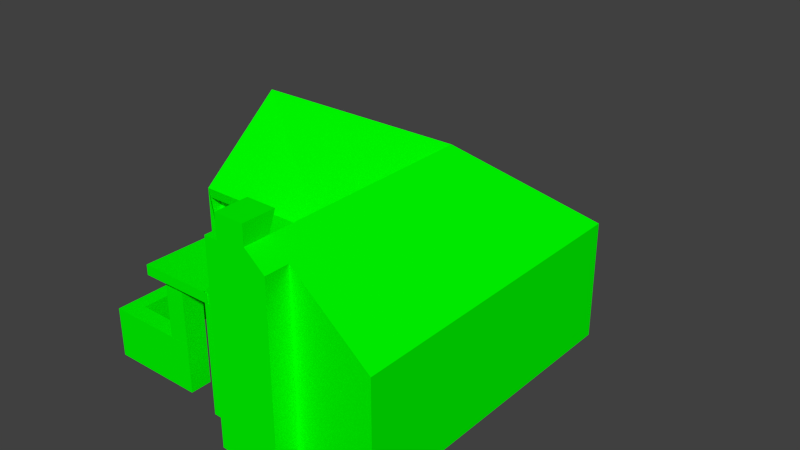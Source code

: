 # Source: FischerhausCollisionbox.blend  (saved by Blender 2.75.0; exported with 4.5.12 LTS)
import bpy
from mathutils import Matrix  # noqa: F401  (used for matrix-valued properties, if any)

bpy.ops.wm.read_factory_settings(use_empty=True)
scene = bpy.context.scene
scene.name = '0'

# ---- collections
col_collection_1 = bpy.data.collections.new('Collection 1'); scene.collection.children.link(col_collection_1)

# ---- materials (node trees are filled in below, after node groups)
mat_boden = bpy.data.materials.new('Boden')
mat_boden.alpha_threshold = 0.0
mat_boden.use_transparent_shadow = False
mat_boden.diffuse_color = (0.0, 1.0, 0.0, 1.0)
mat_boden.roughness = 0.5
mat_boden.line_color = (0.0, 0.0, 0.0, 1.0)
mat_dachoberflaeche = bpy.data.materials.new('Dachoberflaeche')
mat_dachoberflaeche.alpha_threshold = 0.0
mat_dachoberflaeche.use_transparent_shadow = False
mat_dachoberflaeche.diffuse_color = (0.8, 0.148, 0.01005, 1.0)
mat_dachoberflaeche.roughness = 0.5
mat_dachoberflaeche.line_color = (0.0, 0.0, 0.0, 1.0)
mat_fensterrahmen = bpy.data.materials.new('Fensterrahmen')
mat_fensterrahmen.alpha_threshold = 0.0
mat_fensterrahmen.use_transparent_shadow = False
mat_fensterrahmen.diffuse_color = (0.8, 0.08307, 0.05078, 1.0)
mat_fensterrahmen.roughness = 0.5
mat_fensterrahmen.line_color = (0.0, 0.0, 0.0, 1.0)
mat_zaun = bpy.data.materials.new('Zaun')
mat_zaun.alpha_threshold = 0.0
mat_zaun.use_transparent_shadow = False
mat_zaun.diffuse_color = (0.8, 0.03386, 0.6984, 1.0)
mat_zaun.roughness = 0.5
mat_zaun.line_color = (0.0, 0.0, 0.0, 1.0)
mat_putz = bpy.data.materials.new('Putz')
mat_putz.alpha_threshold = 0.0
mat_putz.use_transparent_shadow = False
mat_putz.diffuse_color = (1.0, 0.5424, 0.8145, 1.0)
mat_putz.roughness = 0.5
mat_putz.line_color = (0.0, 0.0, 0.0, 1.0)
mat_fensterscheibe = bpy.data.materials.new('Fensterscheibe')
mat_fensterscheibe.alpha_threshold = 0.0
mat_fensterscheibe.use_transparent_shadow = False
mat_fensterscheibe.diffuse_color = (0.3475, 0.7105, 0.8, 1.0)
mat_fensterscheibe.roughness = 0.5
mat_fensterscheibe.line_color = (0.0, 0.0, 0.0, 1.0)
mat_dachvorderseite = bpy.data.materials.new('Dachvorderseite')
mat_dachvorderseite.alpha_threshold = 0.0
mat_dachvorderseite.use_transparent_shadow = False
mat_dachvorderseite.diffuse_color = (0.2522, 0.0, 0.5071, 1.0)
mat_dachvorderseite.roughness = 0.5
mat_dachvorderseite.line_color = (0.0, 0.0, 0.0, 1.0)
mat_kamin = bpy.data.materials.new('Kamin')
mat_kamin.alpha_threshold = 0.0
mat_kamin.use_transparent_shadow = False
mat_kamin.diffuse_color = (1.0, 0.0, 0.0, 1.0)
mat_kamin.roughness = 0.5
mat_kamin.line_color = (0.0, 0.0, 0.0, 1.0)
mat_tuer = bpy.data.materials.new('Tuer')
mat_tuer.alpha_threshold = 0.0
mat_tuer.use_transparent_shadow = False
mat_tuer.diffuse_color = (0.4385, 0.1162, 0.0, 1.0)
mat_tuer.roughness = 0.5
mat_tuer.specular_intensity = 1.0
mat_tuer.line_color = (0.0, 0.0, 0.0, 1.0)
mat_steg = bpy.data.materials.new('Steg')
mat_steg.alpha_threshold = 0.0
mat_steg.use_transparent_shadow = False
mat_steg.diffuse_color = (0.8, 0.3164, 0.2756, 1.0)
mat_steg.roughness = 0.5
mat_steg.line_color = (0.0, 0.0, 0.0, 1.0)
mat_vordach = bpy.data.materials.new('Vordach')
mat_vordach.alpha_threshold = 0.0
mat_vordach.use_transparent_shadow = False
mat_vordach.diffuse_color = (0.8, 0.1379, 0.1685, 1.0)
mat_vordach.roughness = 0.5
mat_vordach.line_color = (0.0, 0.0, 0.0, 1.0)
mat_fundament = bpy.data.materials.new('Fundament')
mat_fundament.alpha_threshold = 0.0
mat_fundament.use_transparent_shadow = False
mat_fundament.diffuse_color = (0.1882, 0.122, 0.8, 1.0)
mat_fundament.roughness = 0.5
mat_fundament.line_color = (0.0, 0.0, 0.0, 1.0)

# ---- material node trees

# ---- world
world_world = bpy.data.worlds.new('World'); scene.world = world_world
world_world.color = (0.05088, 0.05088, 0.05088)
world_world.use_sun_shadow = False
world_world.sun_shadow_jitter_overblur = 0.0
world_world.cycles.sampling_method = 'MANUAL'
world_world.cycles.sample_map_resolution = 256

# ---- meshes
me_cube = bpy.data.meshes.new('Cube')
me_cube.from_pydata([(-0.8073, 0.7476, -0.1828), (-0.5036, 0.7476, -0.1828), (-0.8073, 1.761, -0.3903), (-0.5036, 1.761, -0.3903), (-0.8073, 0.7476, -0.1828), (-0.5036, 0.7476, -0.1828), (-0.8073, 1.761, -0.3903), (-0.5036, 1.761, -0.3903), (-0.8073, 0.5518, -0.1824), (-0.5036, 0.5518, -0.1824), (-0.8073, 1.565, -0.39), (-0.5036, 1.565, -0.39), (0.3524, -1.0, 0.7438), (0.3524, -0.866, 0.7438), (-0.9347, -0.1297, -0.2654), (-1.0, 0.8602, -0.2654), (0.3524, -1.0, -0.2654), (0.7793, 0.8559, -0.2654), (-0.9347, -0.8145, -0.2654), (0.009052, -0.8687, -0.2654), (0.7793, -0.866, -0.2654), (-1.0, -0.1297, -0.2654), (0.009052, -0.8687, 0.8125), (0.7793, -0.866, 0.3871), (0.08229, -0.8217, 0.5565), (0.009052, -1.0, 0.8125), (-0.5781, -0.13, 0.4032), (0.009052, -1.0, -0.2654), (0.2421, 0.3388, 0.836), (-0.1786, -0.13, 0.4032), (0.7793, 0.8559, 0.3871), (-1.0, 0.3659, 0.8125), (0.3524, -0.866, -0.2654), (-0.4781, 0.8559, -0.2654), (0.2421, -1.0, 0.836), (0.2421, -1.0, 0.9394), (0.08229, -1.0, 0.9394), (0.08229, -1.0, 0.8125), (-0.4781, 0.8559, 0.3871), (-0.8286, 0.8602, -0.2654), (-1.0, 0.8602, 0.3864), (-0.8286, 0.8602, 0.3864), (-1.0, -0.1297, 0.4031), (-0.9347, -0.8145, 0.007903), (-0.9347, -0.1297, 0.007903), (-0.1808, -0.8639, 0.3488), (0.2421, -0.8986, 0.836), (-0.5904, -0.8663, 0.3488), (0.2421, -0.8986, 0.9394), (0.2421, -0.8217, 0.9394), (0.08229, -0.8217, 0.9394), (0.08229, -0.8217, 0.8125), (-0.5904, -0.8663, 0.4032), (-0.1808, -0.8639, 0.4032), (-0.847, -0.8145, 0.007903), (-0.847, -0.1297, 0.007903), (-0.847, -0.8145, -0.2424), (-0.847, -0.1297, -0.2424), (-0.4197, -0.8145, -0.2654), (-0.4197, -0.8145, 0.007903), (-0.4197, -0.697, -0.2654), (-0.4197, -0.697, 0.007903), (-0.5315, -0.697, -0.2654), (-0.5315, -0.697, 0.007903), (-0.5315, -0.7203, -0.2654), (-0.5315, -0.7203, 0.007903), (-0.8472, -0.7203, -0.2654), (-0.8472, -0.7203, 0.007903), (-0.5353, -0.7203, -0.2654), (-0.5353, -0.866, 0.3488), (-0.5353, -0.8145, -0.2654), (-0.4197, -0.8145, 0.3545), (-0.4197, -0.697, 0.3545), (-0.5315, -0.697, 0.3545), (-0.5315, -0.7203, 0.3545), (-0.5315, -0.8143, 0.007903), (-0.5315, -0.8143, 0.3545), (-0.1808, -0.12, 0.3488), (-0.5904, -0.1224, 0.3488), (-0.5353, -0.1221, 0.3488), (-0.5781, -0.0468, 0.4032), (-0.1808, -0.03679, 0.3488), (-0.5904, -0.03917, 0.3488), (-0.5353, -0.03892, 0.3488), (0.009052, -0.8687, 0.5565), (-0.2041, -0.8597, -0.2639), (0.3335, -0.8597, -0.2619), (-0.1941, -0.13, 0.4032), (-0.1941, -0.864, 0.4032), (0.009052, -0.8687, 0.6063), (0.009052, -1.0, 0.6063), (0.08229, -0.8217, 0.707), (0.2421, -0.85, 0.7305), (0.2421, -0.8597, 0.836), (-0.2039, -0.8597, 0.4032), (-0.2041, -0.05197, -0.2639), (-0.2039, -0.05197, 0.4032), (-1.0, -0.05197, -0.2639), (-0.9998, -0.05197, 0.4032), (-0.9995, -0.13, 0.4032), (-0.9916, -0.1224, 0.3488), (-0.5904, -0.03737, 0.3488), (-0.9916, -0.03737, 0.3488), (-0.9347, -0.05094, -0.2654), (-1.0, -0.05094, -0.2654), (-0.847, -0.05094, -0.2424)], [], [(0, 1, 3), (4, 6, 10), (3, 1, 7), (0, 2, 4), (2, 3, 6), (8, 10, 11), (6, 7, 11), (7, 5, 11), (2, 0, 3), (8, 4, 10), (1, 5, 7), (2, 6, 4), (3, 7, 6), (9, 8, 11), (10, 6, 11), (5, 9, 11), (16, 32, 13), (44, 14, 18), (39, 15, 40), (90, 25, 22), (34, 37, 90), (32, 20, 23), (20, 17, 30), (17, 33, 38), (44, 42, 21), (21, 42, 40), (38, 41, 31), (78, 100, 99), (46, 34, 12), (36, 50, 51), (37, 51, 22), (46, 48, 35), (48, 49, 50), (45, 88, 69), (54, 55, 44), (55, 57, 56), (43, 18, 70), (58, 60, 61), (60, 62, 63), (63, 62, 64), (65, 64, 68), (54, 59, 65), (65, 74, 73), (63, 73, 72), (61, 72, 71), (65, 75, 76), (76, 75, 59), (45, 69, 79), (69, 47, 78), (47, 52, 26), (78, 26, 80), (77, 79, 83), (79, 78, 82), (51, 24, 84), (94, 85, 86), (26, 52, 88), (27, 90, 89), (28, 93, 13), (93, 49, 48), (93, 51, 50), (51, 93, 92), (87, 88, 94), (93, 28, 29), (94, 96, 95), (95, 96, 98), (87, 31, 26), (78, 101, 102), (33, 39, 41), (20, 86, 95), (95, 97, 15), (14, 57, 56), (70, 18, 66), (58, 64, 60), (14, 103, 105), (21, 104, 103), (12, 16, 13), (43, 44, 18), (41, 39, 40), (89, 90, 22), (90, 16, 12), (37, 25, 90), (90, 27, 16), (34, 35, 36), (90, 12, 34), (34, 36, 37), (13, 32, 23), (23, 20, 30), (30, 17, 38), (14, 44, 21), (40, 15, 21), (42, 31, 40), (38, 28, 30), (41, 40, 31), (31, 28, 38), (26, 78, 99), (13, 46, 12), (37, 36, 51), (25, 37, 22), (34, 46, 35), (36, 35, 48), (48, 50, 36), (88, 45, 53), (52, 47, 69), (69, 88, 52), (43, 54, 44), (54, 55, 56), (70, 59, 43), (59, 70, 58), (59, 58, 61), (61, 60, 63), (65, 63, 64), (68, 67, 65), (67, 68, 66), (67, 54, 65), (63, 65, 73), (61, 63, 72), (59, 61, 71), (74, 65, 76), (71, 76, 59), (77, 45, 79), (79, 69, 78), (78, 47, 26), (82, 78, 80), (81, 77, 83), (83, 79, 82), (22, 51, 84), (93, 94, 86), (87, 26, 88), (19, 27, 89), (23, 30, 28), (93, 46, 13), (13, 23, 28), (46, 93, 48), (49, 93, 50), (91, 51, 92), (88, 53, 94), (94, 29, 87), (94, 93, 29), (85, 94, 95), (97, 95, 98), (28, 87, 29), (31, 42, 26), (87, 28, 31), (100, 78, 102), (38, 33, 41), (86, 20, 32), (95, 39, 33), (95, 17, 20), (86, 16, 27), (27, 19, 86), (86, 85, 95), (95, 15, 39), (32, 16, 86), (95, 33, 17), (18, 14, 56), (68, 70, 66), (64, 58, 70), (64, 62, 60), (70, 68, 64), (57, 14, 105), (14, 21, 103)])
me_cube.polygons.foreach_set('material_index', [9, 9, 0, 0, 0, 9, 9, 9, 9, 9, 0, 0, 0, 9, 9, 9, 0, 0, 0, 0, 0, 0, 0, 0, 0, 0, 0, 0, 0, 0, 0, 0, 0, 0, 0, 0, 0, 0, 0, 0, 0, 0, 0, 0, 0, 0, 0, 0, 0, 0, 0, 0, 0, 0, 0, 0, 0, 0, 0, 0, 0, 0, 0, 0, 0, 0, 0, 0, 0, 0, 0, 0, 0, 0, 0, 0, 0, 0, 0, 0, 0, 0, 0, 0, 0, 0, 0, 0, 0, 0, 0, 0, 0, 0, 0, 0, 0, 0, 0, 0, 0, 0, 0, 0, 0, 0, 0, 0, 0, 0, 0, 0, 0, 0, 0, 0, 0, 0, 0, 0, 0, 0, 0, 0, 0, 0, 0, 0, 0, 0, 0, 0, 0, 0, 0, 0, 0, 0, 0, 0, 0, 0, 0, 0, 0, 0, 0, 0, 0, 0, 0, 0, 0, 0, 0, 0, 0, 0, 0, 0, 0])
me_cube.materials.append(mat_boden)
me_cube.materials.append(mat_dachoberflaeche)
me_cube.materials.append(mat_fensterrahmen)
me_cube.materials.append(mat_zaun)
me_cube.materials.append(mat_putz)
me_cube.materials.append(mat_fensterscheibe)
me_cube.materials.append(mat_dachvorderseite)
me_cube.materials.append(mat_kamin)
me_cube.materials.append(mat_tuer)
me_cube.materials.append(mat_steg)
me_cube.materials.append(mat_vordach)
me_cube.materials.append(mat_fundament)
me_cube.use_remesh_preserve_volume = False
me_cube.use_remesh_preserve_attributes = False
me_cube.use_mirror_vertex_groups = False
me_cube.update()

# ---- objects
ob_fischerhauscollisionbox = bpy.data.objects.new('FischerhausCollisionbox', me_cube)

# ---- transforms, parenting, visibility, modifiers, constraints
ob_fischerhauscollisionbox.location = (0.9405, 0.6421, -8.402e-09)
ob_fischerhauscollisionbox.rotation_euler = (0.0, 0.0, -6.283)
ob_fischerhauscollisionbox.scale = (1.784, 1.784, 1.784)
ob_fischerhauscollisionbox.lineart.crease_threshold = 0.0

# ---- collection membership
col_collection_1.objects.link(ob_fischerhauscollisionbox)

# ---- scene / render settings (as saved in the file)
scene.frame_start = 1; scene.frame_end = 250; scene.frame_set(0)
scene.render.engine = 'BLENDER_EEVEE_NEXT'
scene.render.resolution_percentage = 50
scene.render.dither_intensity = 0.0
scene.cycles.use_denoising = False
scene.cycles.samples = 10
scene.cycles.sampling_pattern = 'TABULATED_SOBOL'
scene.cycles.light_sampling_threshold = 0.0
scene.cycles.use_adaptive_sampling = False
scene.cycles.use_light_tree = False
scene.cycles.blur_glossy = 0.0
scene.cycles.volume_bounces = 1
scene.cycles.pixel_filter_type = 'GAUSSIAN'
scene.cycles.sample_clamp_indirect = 0.0
scene.view_settings.view_transform = 'Standard'
bpy.context.view_layer.update()

# ---- added for rendering (the .blend has no active camera and no usable light): camera, sun
cam_auto = bpy.data.cameras.new('AutoCamera')
cam_auto.lens = 50.0
cam_auto.sensor_width = 36.0
cam_auto.clip_end = 1000.0
ob_auto_camera = bpy.data.objects.new('AutoCamera', cam_auto)
scene.collection.objects.link(ob_auto_camera)
ob_auto_camera.location = (6.59315, -5.69883, 5.16952)
ob_auto_camera.rotation_euler = (1.09748, -7.21219e-08, 0.694738)
scene.camera = ob_auto_camera
light_auto_sun = bpy.data.lights.new('AutoSun', 'SUN')
light_auto_sun.energy = 3.0
light_auto_sun.angle = 0.0523599
ob_auto_sun = bpy.data.objects.new('AutoSun', light_auto_sun)
scene.collection.objects.link(ob_auto_sun)
ob_auto_sun.rotation_euler = (0.872665, 0.174533, 0.523599)
bpy.context.view_layer.update()
